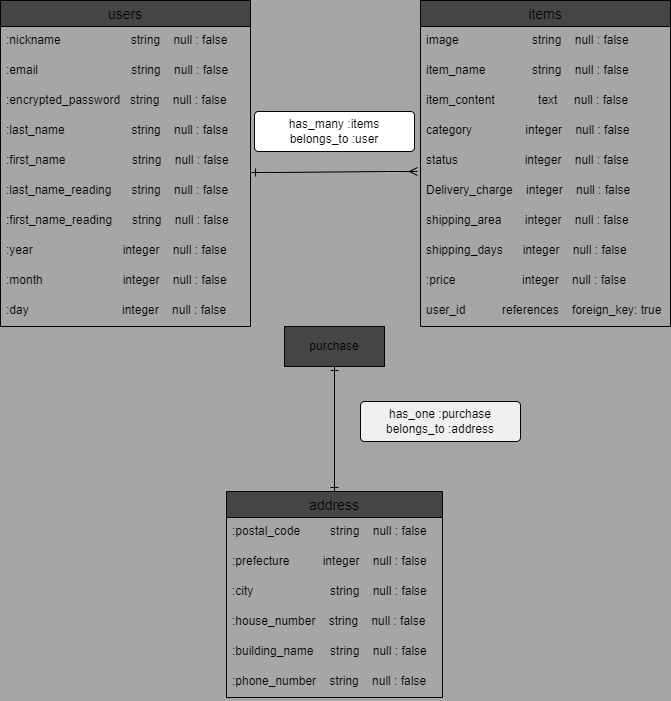

The diagram above was exported from draw.io. Its source (the exported page's mxGraphModel, read from the mxfile embedded in the PNG):
<mxGraphModel dx="746" dy="1427" grid="1" gridSize="10" guides="1" tooltips="1" connect="1" arrows="1" fold="1" page="1" pageScale="1" pageWidth="827" pageHeight="1169" background="#A6A6A6" math="0" shadow="0">
  <root>
    <mxCell id="0" />
    <mxCell id="1" parent="0" />
    <mxCell id="2" value="users" style="swimlane;fontStyle=0;childLayout=stackLayout;horizontal=1;startSize=26;horizontalStack=0;resizeParent=1;resizeParentMax=0;resizeLast=0;collapsible=1;marginBottom=0;align=center;fontSize=14;fillColor=#454545;strokeColor=#030303;" vertex="1" parent="1">
      <mxGeometry x="80" y="239" width="250" height="326" as="geometry" />
    </mxCell>
    <mxCell id="4" value=":nickname                     string    null : false" style="text;strokeColor=none;fillColor=none;spacingLeft=4;spacingRight=4;overflow=hidden;rotatable=0;points=[[0,0.5],[1,0.5]];portConstraint=eastwest;fontSize=12;" vertex="1" parent="2">
      <mxGeometry y="26" width="250" height="30" as="geometry" />
    </mxCell>
    <mxCell id="6" value=":email                            string    null : false" style="text;strokeColor=none;fillColor=none;spacingLeft=4;spacingRight=4;overflow=hidden;rotatable=0;points=[[0,0.5],[1,0.5]];portConstraint=eastwest;fontSize=12;" vertex="1" parent="2">
      <mxGeometry y="56" width="250" height="30" as="geometry" />
    </mxCell>
    <mxCell id="5" value=":encrypted_password   string    null : false" style="text;strokeColor=none;fillColor=none;spacingLeft=4;spacingRight=4;overflow=hidden;rotatable=0;points=[[0,0.5],[1,0.5]];portConstraint=eastwest;fontSize=12;" vertex="1" parent="2">
      <mxGeometry y="86" width="250" height="30" as="geometry" />
    </mxCell>
    <mxCell id="7" value=":last_name                    string    null : false" style="text;strokeColor=none;fillColor=none;spacingLeft=4;spacingRight=4;overflow=hidden;rotatable=0;points=[[0,0.5],[1,0.5]];portConstraint=eastwest;fontSize=12;" vertex="1" parent="2">
      <mxGeometry y="116" width="250" height="30" as="geometry" />
    </mxCell>
    <mxCell id="10" value=":first_name                    string    null : false" style="text;strokeColor=none;fillColor=none;spacingLeft=4;spacingRight=4;overflow=hidden;rotatable=0;points=[[0,0.5],[1,0.5]];portConstraint=eastwest;fontSize=12;" vertex="1" parent="2">
      <mxGeometry y="146" width="250" height="30" as="geometry" />
    </mxCell>
    <mxCell id="8" value=":last_name_reading      string    null : false" style="text;strokeColor=none;fillColor=none;spacingLeft=4;spacingRight=4;overflow=hidden;rotatable=0;points=[[0,0.5],[1,0.5]];portConstraint=eastwest;fontSize=12;" vertex="1" parent="2">
      <mxGeometry y="176" width="250" height="30" as="geometry" />
    </mxCell>
    <mxCell id="11" value=":first_name_reading      string    null : false" style="text;strokeColor=none;fillColor=none;spacingLeft=4;spacingRight=4;overflow=hidden;rotatable=0;points=[[0,0.5],[1,0.5]];portConstraint=eastwest;fontSize=12;" vertex="1" parent="2">
      <mxGeometry y="206" width="250" height="30" as="geometry" />
    </mxCell>
    <mxCell id="9" value=":year                           integer    null : false" style="text;strokeColor=none;fillColor=none;spacingLeft=4;spacingRight=4;overflow=hidden;rotatable=0;points=[[0,0.5],[1,0.5]];portConstraint=eastwest;fontSize=12;" vertex="1" parent="2">
      <mxGeometry y="236" width="250" height="30" as="geometry" />
    </mxCell>
    <mxCell id="13" value=":month                        integer    null : false" style="text;strokeColor=none;fillColor=none;spacingLeft=4;spacingRight=4;overflow=hidden;rotatable=0;points=[[0,0.5],[1,0.5]];portConstraint=eastwest;fontSize=12;" vertex="1" parent="2">
      <mxGeometry y="266" width="250" height="30" as="geometry" />
    </mxCell>
    <mxCell id="12" value=":day                            integer    null : false" style="text;strokeColor=none;fillColor=none;spacingLeft=4;spacingRight=4;overflow=hidden;rotatable=0;points=[[0,0.5],[1,0.5]];portConstraint=eastwest;fontSize=12;" vertex="1" parent="2">
      <mxGeometry y="296" width="250" height="30" as="geometry" />
    </mxCell>
    <mxCell id="14" value="items" style="swimlane;fontStyle=0;childLayout=stackLayout;horizontal=1;startSize=26;horizontalStack=0;resizeParent=1;resizeParentMax=0;resizeLast=0;collapsible=1;marginBottom=0;align=center;fontSize=14;fillColor=#454545;strokeColor=#030303;" vertex="1" parent="1">
      <mxGeometry x="500" y="239" width="250" height="326" as="geometry" />
    </mxCell>
    <mxCell id="15" value="image                      string    null : false" style="text;strokeColor=none;fillColor=none;spacingLeft=4;spacingRight=4;overflow=hidden;rotatable=0;points=[[0,0.5],[1,0.5]];portConstraint=eastwest;fontSize=12;" vertex="1" parent="14">
      <mxGeometry y="26" width="250" height="30" as="geometry" />
    </mxCell>
    <mxCell id="16" value="item_name              string    null : false" style="text;strokeColor=none;fillColor=none;spacingLeft=4;spacingRight=4;overflow=hidden;rotatable=0;points=[[0,0.5],[1,0.5]];portConstraint=eastwest;fontSize=12;" vertex="1" parent="14">
      <mxGeometry y="56" width="250" height="30" as="geometry" />
    </mxCell>
    <mxCell id="17" value="item_content             text     null : false" style="text;strokeColor=none;fillColor=none;spacingLeft=4;spacingRight=4;overflow=hidden;rotatable=0;points=[[0,0.5],[1,0.5]];portConstraint=eastwest;fontSize=12;" vertex="1" parent="14">
      <mxGeometry y="86" width="250" height="30" as="geometry" />
    </mxCell>
    <mxCell id="18" value="category                integer    null : false" style="text;strokeColor=none;fillColor=none;spacingLeft=4;spacingRight=4;overflow=hidden;rotatable=0;points=[[0,0.5],[1,0.5]];portConstraint=eastwest;fontSize=12;" vertex="1" parent="14">
      <mxGeometry y="116" width="250" height="30" as="geometry" />
    </mxCell>
    <mxCell id="19" value="status                    integer    null : false" style="text;strokeColor=none;fillColor=none;spacingLeft=4;spacingRight=4;overflow=hidden;rotatable=0;points=[[0,0.5],[1,0.5]];portConstraint=eastwest;fontSize=12;" vertex="1" parent="14">
      <mxGeometry y="146" width="250" height="30" as="geometry" />
    </mxCell>
    <mxCell id="20" value="Delivery_charge    integer    null : false" style="text;strokeColor=none;fillColor=none;spacingLeft=4;spacingRight=4;overflow=hidden;rotatable=0;points=[[0,0.5],[1,0.5]];portConstraint=eastwest;fontSize=12;" vertex="1" parent="14">
      <mxGeometry y="176" width="250" height="30" as="geometry" />
    </mxCell>
    <mxCell id="21" value="shipping_area       integer    null : false" style="text;strokeColor=none;fillColor=none;spacingLeft=4;spacingRight=4;overflow=hidden;rotatable=0;points=[[0,0.5],[1,0.5]];portConstraint=eastwest;fontSize=12;" vertex="1" parent="14">
      <mxGeometry y="206" width="250" height="30" as="geometry" />
    </mxCell>
    <mxCell id="22" value="shipping_days      integer    null : false" style="text;strokeColor=none;fillColor=none;spacingLeft=4;spacingRight=4;overflow=hidden;rotatable=0;points=[[0,0.5],[1,0.5]];portConstraint=eastwest;fontSize=12;" vertex="1" parent="14">
      <mxGeometry y="236" width="250" height="30" as="geometry" />
    </mxCell>
    <mxCell id="23" value=":price                    integer    null : false" style="text;strokeColor=none;fillColor=none;spacingLeft=4;spacingRight=4;overflow=hidden;rotatable=0;points=[[0,0.5],[1,0.5]];portConstraint=eastwest;fontSize=12;" vertex="1" parent="14">
      <mxGeometry y="266" width="250" height="30" as="geometry" />
    </mxCell>
    <mxCell id="24" value="user_id           references    foreign_key: true" style="text;strokeColor=none;fillColor=none;spacingLeft=4;spacingRight=4;overflow=hidden;rotatable=0;points=[[0,0.5],[1,0.5]];portConstraint=eastwest;fontSize=12;" vertex="1" parent="14">
      <mxGeometry y="296" width="250" height="30" as="geometry" />
    </mxCell>
    <mxCell id="25" value="purchase" style="whiteSpace=wrap;html=1;align=center;fillColor=#454545;strokeColor=#030303;" vertex="1" parent="1">
      <mxGeometry x="364" y="565" width="100" height="40" as="geometry" />
    </mxCell>
    <mxCell id="26" value="address" style="swimlane;fontStyle=0;childLayout=stackLayout;horizontal=1;startSize=26;horizontalStack=0;resizeParent=1;resizeParentMax=0;resizeLast=0;collapsible=1;marginBottom=0;align=center;fontSize=14;fillColor=#454545;strokeColor=#030303;" vertex="1" parent="1">
      <mxGeometry x="306" y="730" width="216" height="206" as="geometry" />
    </mxCell>
    <mxCell id="27" value=":postal_code         string    null : false" style="text;strokeColor=none;fillColor=none;spacingLeft=4;spacingRight=4;overflow=hidden;rotatable=0;points=[[0,0.5],[1,0.5]];portConstraint=eastwest;fontSize=12;" vertex="1" parent="26">
      <mxGeometry y="26" width="216" height="30" as="geometry" />
    </mxCell>
    <mxCell id="28" value=":prefecture          integer    null : false" style="text;strokeColor=none;fillColor=none;spacingLeft=4;spacingRight=4;overflow=hidden;rotatable=0;points=[[0,0.5],[1,0.5]];portConstraint=eastwest;fontSize=12;" vertex="1" parent="26">
      <mxGeometry y="56" width="216" height="30" as="geometry" />
    </mxCell>
    <mxCell id="29" value=":city                       string    null : false" style="text;strokeColor=none;fillColor=none;spacingLeft=4;spacingRight=4;overflow=hidden;rotatable=0;points=[[0,0.5],[1,0.5]];portConstraint=eastwest;fontSize=12;" vertex="1" parent="26">
      <mxGeometry y="86" width="216" height="30" as="geometry" />
    </mxCell>
    <mxCell id="30" value=":house_number    string    null : false" style="text;strokeColor=none;fillColor=none;spacingLeft=4;spacingRight=4;overflow=hidden;rotatable=0;points=[[0,0.5],[1,0.5]];portConstraint=eastwest;fontSize=12;" vertex="1" parent="26">
      <mxGeometry y="116" width="216" height="30" as="geometry" />
    </mxCell>
    <mxCell id="31" value=":building_name     string    null : false" style="text;strokeColor=none;fillColor=none;spacingLeft=4;spacingRight=4;overflow=hidden;rotatable=0;points=[[0,0.5],[1,0.5]];portConstraint=eastwest;fontSize=12;" vertex="1" parent="26">
      <mxGeometry y="146" width="216" height="30" as="geometry" />
    </mxCell>
    <mxCell id="32" value=":phone_number    string    null : false" style="text;strokeColor=none;fillColor=none;spacingLeft=4;spacingRight=4;overflow=hidden;rotatable=0;points=[[0,0.5],[1,0.5]];portConstraint=eastwest;fontSize=12;" vertex="1" parent="26">
      <mxGeometry y="176" width="216" height="30" as="geometry" />
    </mxCell>
    <mxCell id="33" value="has_many :items&lt;br&gt;belongs_to :user" style="rounded=1;arcSize=10;whiteSpace=wrap;html=1;align=center;strokeColor=#030303;fillColor=#FFFFFF;fontColor=#030303;" vertex="1" parent="1">
      <mxGeometry x="334" y="350" width="160" height="40" as="geometry" />
    </mxCell>
    <mxCell id="34" value="" style="edgeStyle=entityRelationEdgeStyle;fontSize=12;html=1;endArrow=ERmany;startArrow=ERone;exitX=1.017;exitY=0.699;exitDx=0;exitDy=0;exitPerimeter=0;startFill=0;endFill=0;" edge="1" parent="1">
      <mxGeometry width="100" height="100" relative="1" as="geometry">
        <mxPoint x="331.0399999999999" y="410.97" as="sourcePoint" />
        <mxPoint x="496.96" y="410" as="targetPoint" />
      </mxGeometry>
    </mxCell>
    <mxCell id="36" value="" style="fontSize=12;html=1;endArrow=ERone;startArrow=ERone;entryX=0.5;entryY=0;entryDx=0;entryDy=0;startFill=0;endFill=0;exitX=0.5;exitY=1;exitDx=0;exitDy=0;" edge="1" parent="1" target="26">
      <mxGeometry width="100" height="100" relative="1" as="geometry">
        <mxPoint x="414" y="605" as="sourcePoint" />
        <mxPoint x="414" y="710" as="targetPoint" />
      </mxGeometry>
    </mxCell>
    <mxCell id="37" value="has_one :purchase&lt;br&gt;belongs_to :address" style="rounded=1;arcSize=10;whiteSpace=wrap;html=1;align=center;fontColor=#030303;fillColor=#F0F0F0;strokeColor=#030303;" vertex="1" parent="1">
      <mxGeometry x="440" y="640" width="160" height="40" as="geometry" />
    </mxCell>
  </root>
</mxGraphModel>